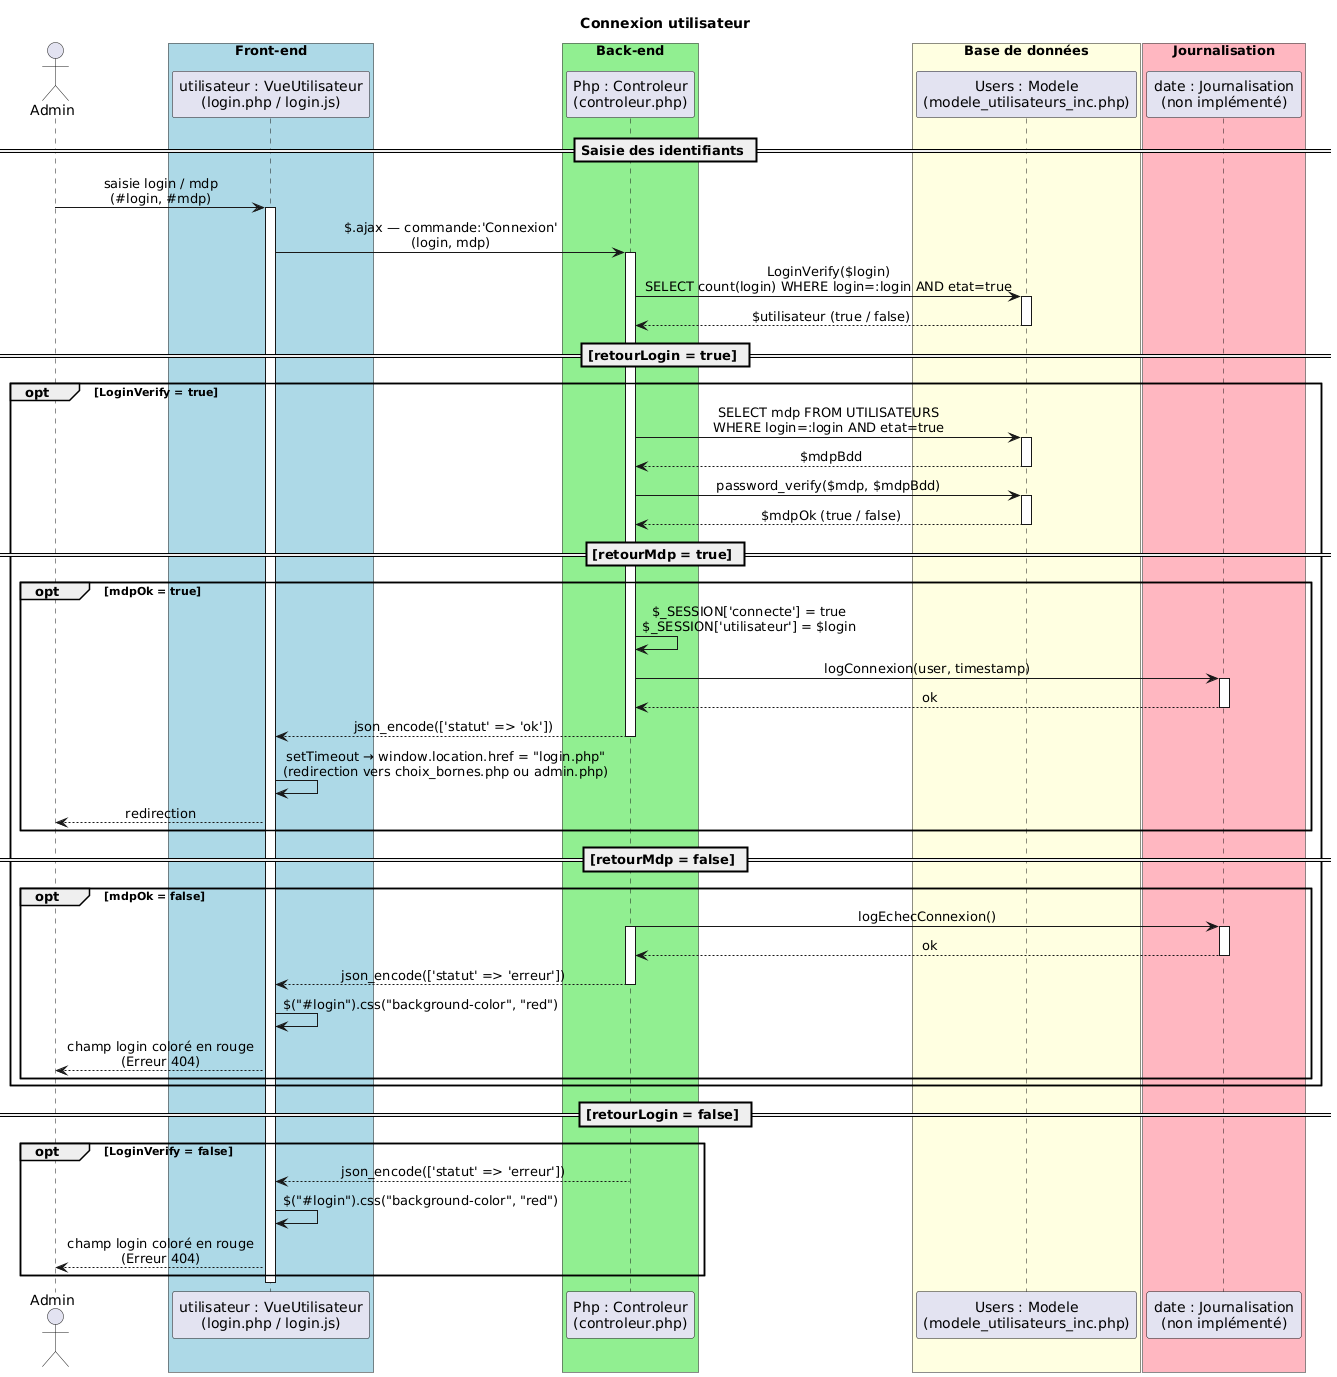

The diagram above was rendered by PlantUML. Its source (embedded in the PNG):
@startuml
title Connexion utilisateur

skinparam sequenceMessageAlign center
skinparam responseMessageBelowArrow true

actor Admin

box "Front-end" #LightBlue
    participant "utilisateur : VueUtilisateur\n(login.php / login.js)" as VUE
end box

box "Back-end" #LightGreen
    participant "Php : Controleur\n(controleur.php)" as CTRL
end box

box "Base de données" #LightYellow
    participant "Users : Modele\n(modele_utilisateurs_inc.php)" as MODELE
end box

box "Journalisation" #LightPink
    participant "date : Journalisation\n(non implémenté)" as LOG
end box

== Saisie des identifiants ==

Admin -> VUE : saisie login / mdp\n(#login, #mdp)
activate VUE

VUE -> CTRL : $.ajax — commande:'Connexion'\n(login, mdp)
activate CTRL

CTRL -> MODELE : LoginVerify($login)\nSELECT count(login) WHERE login=:login AND etat=true
activate MODELE

MODELE --> CTRL : $utilisateur (true / false)
deactivate MODELE

== [retourLogin = true] ==

opt LoginVerify = true

    CTRL -> MODELE : SELECT mdp FROM UTILISATEURS\nWHERE login=:login AND etat=true
    activate MODELE

    MODELE --> CTRL : $mdpBdd
    deactivate MODELE

    CTRL -> MODELE : password_verify($mdp, $mdpBdd)
    activate MODELE

    MODELE --> CTRL : $mdpOk (true / false)
    deactivate MODELE

    == [retourMdp = true] ==

    opt mdpOk = true

        CTRL -> CTRL : $_SESSION['connecte'] = true\n$_SESSION['utilisateur'] = $login

        CTRL -> LOG : logConnexion(user, timestamp)
        activate LOG
        LOG --> CTRL : ok
        deactivate LOG

        CTRL --> VUE : json_encode(['statut' => 'ok'])
        deactivate CTRL

        VUE -> VUE : setTimeout → window.location.href = "login.php"\n(redirection vers choix_bornes.php ou admin.php)
        VUE --> Admin : redirection

    end

    == [retourMdp = false] ==

    opt mdpOk = false

        CTRL -> LOG : logEchecConnexion()
        activate CTRL
        activate LOG
        LOG --> CTRL : ok
        deactivate LOG

        CTRL --> VUE : json_encode(['statut' => 'erreur'])
        deactivate CTRL

        VUE -> VUE : $("#login").css("background-color", "red")
        VUE --> Admin : champ login coloré en rouge\n(Erreur 404)

    end

end

== [retourLogin = false] ==

opt LoginVerify = false

    CTRL --> VUE : json_encode(['statut' => 'erreur'])
    VUE -> VUE : $("#login").css("background-color", "red")
    VUE --> Admin : champ login coloré en rouge\n(Erreur 404)

end

deactivate VUE
@enduml